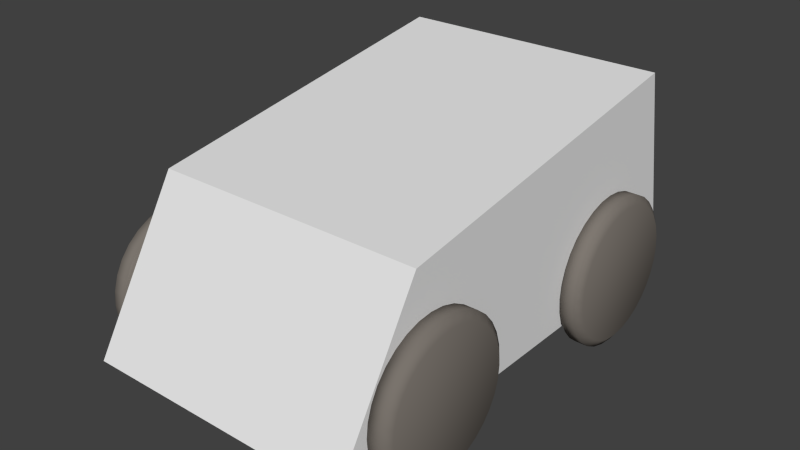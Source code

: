 # Source: carTest.blend  (saved by Blender 2.69.0; exported with 4.5.12 LTS)
import bpy
from mathutils import Matrix  # noqa: F401  (used for matrix-valued properties, if any)

bpy.ops.wm.read_factory_settings(use_empty=True)
scene = bpy.context.scene
scene.name = 'Scene'

# ---- collections
col_collection_1 = bpy.data.collections.new('Collection 1'); scene.collection.children.link(col_collection_1)

# ---- materials (node trees are filled in below, after node groups)
mat_material_001 = bpy.data.materials.new('Material.001')
mat_material_001.alpha_threshold = 0.0
mat_material_001.use_transparent_shadow = False
mat_material_001.diffuse_color = (0.196, 0.1747, 0.1539, 1.0)
mat_material_001.roughness = 0.5
mat_material_001.line_color = (0.0, 0.0, 0.0, 1.0)
mat_material = bpy.data.materials.new('Material')
mat_material.alpha_threshold = 0.0
mat_material.use_transparent_shadow = False
mat_material.roughness = 0.5
mat_material.line_color = (0.0, 0.0, 0.0, 1.0)

# ---- material node trees

# ---- world
world_world = bpy.data.worlds.new('World'); scene.world = world_world
world_world.color = (0.05088, 0.05088, 0.05088)
world_world.use_sun_shadow = False
world_world.sun_shadow_jitter_overblur = 0.0
world_world.cycles.sampling_method = 'MANUAL'
world_world.cycles.sample_map_resolution = 256

# ---- meshes
me_front_left = bpy.data.meshes.new('front_left')
me_front_left.from_pydata([(1.022, -0.4098, 0.5), (1.119, -0.4098, 0.5), (1.022, -0.4202, 0.3946), (1.119, -0.4202, 0.3946), (1.022, -0.4509, 0.2933), (1.119, -0.4509, 0.2933), (1.022, -0.5008, 0.1999), (1.119, -0.5008, 0.1999), (1.022, -0.568, 0.118), (1.119, -0.568, 0.118), (1.022, -0.6499, 0.05084), (1.119, -0.6499, 0.05084), (1.022, -0.7433, 0.0009195), (1.119, -0.7433, 0.0009202), (1.022, -0.8446, -0.02982), (1.119, -0.8446, -0.02982), (1.022, -0.95, -0.0402), (1.119, -0.95, -0.0402), (1.022, -1.055, -0.02982), (1.119, -1.055, -0.02982), (1.022, -1.157, 0.0009195), (1.119, -1.157, 0.0009201), (1.022, -1.25, 0.05084), (1.119, -1.25, 0.05084), (1.022, -1.332, 0.118), (1.119, -1.332, 0.118), (1.022, -1.399, 0.1999), (1.119, -1.399, 0.1999), (1.022, -1.449, 0.2933), (1.119, -1.449, 0.2933), (1.022, -1.48, 0.3946), (1.119, -1.48, 0.3946), (1.022, -1.49, 0.5), (1.119, -1.49, 0.5), (1.022, -1.48, 0.6054), (1.119, -1.48, 0.6054), (1.022, -1.449, 0.7067), (1.119, -1.449, 0.7067), (1.022, -1.399, 0.8001), (1.119, -1.399, 0.8001), (1.022, -1.332, 0.882), (1.119, -1.332, 0.882), (1.022, -1.25, 0.9492), (1.119, -1.25, 0.9492), (1.022, -1.157, 0.9991), (1.119, -1.157, 0.9991), (1.022, -1.055, 1.03), (1.119, -1.055, 1.03), (1.022, -0.95, 1.04), (1.119, -0.95, 1.04), (1.022, -0.8446, 1.03), (1.119, -0.8446, 1.03), (1.022, -0.7433, 0.9991), (1.119, -0.7433, 0.9991), (1.022, -0.6499, 0.9492), (1.119, -0.6499, 0.9492), (1.022, -0.568, 0.882), (1.119, -0.568, 0.882), (1.022, -0.5008, 0.8001), (1.119, -0.5008, 0.8001), (1.022, -0.4509, 0.7067), (1.119, -0.4509, 0.7067), (1.022, -0.4202, 0.6054), (1.119, -0.4202, 0.6054), (1.159, -0.4662, 0.5), (1.159, -0.4755, 0.4056), (1.159, -0.5031, 0.3149), (1.159, -0.5478, 0.2312), (1.159, -0.6079, 0.1579), (1.159, -0.6812, 0.09776), (1.159, -0.7649, 0.05305), (1.159, -0.8556, 0.02552), (1.159, -0.95, 0.01623), (1.159, -1.044, 0.02552), (1.159, -1.135, 0.05305), (1.159, -1.219, 0.09776), (1.159, -1.292, 0.1579), (1.159, -1.352, 0.2312), (1.159, -1.397, 0.3149), (1.159, -1.424, 0.4056), (1.159, -1.434, 0.5), (1.159, -1.424, 0.5944), (1.159, -1.397, 0.6851), (1.159, -1.352, 0.7688), (1.159, -1.292, 0.8421), (1.159, -1.219, 0.9022), (1.159, -1.135, 0.9469), (1.159, -1.044, 0.9745), (1.159, -0.95, 0.9838), (1.159, -0.8556, 0.9745), (1.159, -0.7649, 0.9469), (1.159, -0.6812, 0.9022), (1.159, -0.6079, 0.8421), (1.159, -0.5478, 0.7688), (1.159, -0.5031, 0.6851), (1.159, -0.4755, 0.5944)], [], [(0, 1, 3, 2), (2, 3, 5, 4), (4, 5, 7, 6), (6, 7, 9, 8), (8, 9, 11, 10), (10, 11, 13, 12), (12, 13, 15, 14), (14, 15, 17, 16), (16, 17, 19, 18), (18, 19, 21, 20), (20, 21, 23, 22), (22, 23, 25, 24), (24, 25, 27, 26), (26, 27, 29, 28), (28, 29, 31, 30), (30, 31, 33, 32), (32, 33, 35, 34), (34, 35, 37, 36), (36, 37, 39, 38), (38, 39, 41, 40), (40, 41, 43, 42), (42, 43, 45, 44), (44, 45, 47, 46), (46, 47, 49, 48), (48, 49, 51, 50), (50, 51, 53, 52), (52, 53, 55, 54), (54, 55, 57, 56), (56, 57, 59, 58), (58, 59, 61, 60), (59, 57, 92, 93), (62, 63, 1, 0), (60, 61, 63, 62), (0, 2, 4, 6, 8, 10, 12, 14, 16, 18, 20, 22, 24, 26, 28, 30, 32, 34, 36, 38, 40, 42, 44, 46, 48, 50, 52, 54, 56, 58, 60, 62), (65, 64, 95, 94, 93, 92, 91, 90, 89, 88, 87, 86, 85, 84, 83, 82, 81, 80, 79, 78, 77, 76, 75, 74, 73, 72, 71, 70, 69, 68, 67, 66), (37, 35, 81, 82), (15, 13, 70, 71), (1, 63, 95, 64), (43, 41, 84, 85), (21, 19, 73, 74), (49, 47, 87, 88), (5, 3, 65, 66), (27, 25, 76, 77), (55, 53, 90, 91), (11, 9, 68, 69), (33, 31, 79, 80), (61, 59, 93, 94), (39, 37, 82, 83), (3, 1, 64, 65), (17, 15, 71, 72), (45, 43, 85, 86), (23, 21, 74, 75), (51, 49, 88, 89), (7, 5, 66, 67), (29, 27, 77, 78), (57, 55, 91, 92), (35, 33, 80, 81), (13, 11, 69, 70), (63, 61, 94, 95), (41, 39, 83, 84), (19, 17, 72, 73), (47, 45, 86, 87), (25, 23, 75, 76), (53, 51, 89, 90), (9, 7, 67, 68), (31, 29, 78, 79)])
me_front_left.polygons.foreach_set('use_smooth', [True] * 66)
me_front_left.materials.append(mat_material_001)
me_front_left.use_remesh_preserve_volume = False
me_front_left.use_remesh_preserve_attributes = False
me_front_left.use_mirror_vertex_groups = False
me_front_left.update()
me_cube = bpy.data.meshes.new('Cube')
me_cube.from_pydata([(1.0, 1.737, 0.2415), (1.0, -1.711, 0.2415), (-1.0, -1.711, 0.2415), (-1.0, 1.737, 0.2415), (1.0, 1.447, 1.751), (1.0, -1.053, 1.345), (-1.0, -1.053, 1.345), (-1.0, 1.447, 1.751)], [], [(0, 1, 2, 3), (4, 7, 6, 5), (0, 4, 5, 1), (1, 5, 6, 2), (2, 6, 7, 3), (4, 0, 3, 7)])
me_cube.materials.append(mat_material)
me_cube.use_remesh_preserve_volume = False
me_cube.use_remesh_preserve_attributes = False
me_cube.use_mirror_vertex_groups = False
me_cube.update()
me_rear_left = bpy.data.meshes.new('rear_left')
me_rear_left.from_pydata([(1.022, 1.49, 0.5), (1.119, 1.49, 0.5), (1.022, 1.48, 0.3946), (1.119, 1.48, 0.3946), (1.022, 1.449, 0.2933), (1.119, 1.449, 0.2933), (1.022, 1.399, 0.1999), (1.119, 1.399, 0.1999), (1.022, 1.332, 0.118), (1.119, 1.332, 0.118), (1.022, 1.25, 0.05084), (1.119, 1.25, 0.05084), (1.022, 1.157, 0.0009213), (1.119, 1.157, 0.000922), (1.022, 1.055, -0.02982), (1.119, 1.055, -0.02982), (1.022, 0.95, -0.0402), (1.119, 0.95, -0.0402), (1.022, 0.8446, -0.02982), (1.119, 0.8446, -0.02982), (1.022, 0.7433, 0.0009213), (1.119, 0.7433, 0.0009219), (1.022, 0.6499, 0.05084), (1.119, 0.6499, 0.05084), (1.022, 0.568, 0.118), (1.119, 0.568, 0.118), (1.022, 0.5008, 0.1999), (1.119, 0.5008, 0.1999), (1.022, 0.4509, 0.2933), (1.119, 0.4509, 0.2933), (1.022, 0.4202, 0.3946), (1.119, 0.4202, 0.3946), (1.022, 0.4098, 0.5), (1.119, 0.4098, 0.5), (1.022, 0.4202, 0.6054), (1.119, 0.4202, 0.6054), (1.022, 0.4509, 0.7067), (1.119, 0.4509, 0.7067), (1.022, 0.5008, 0.8001), (1.119, 0.5008, 0.8001), (1.022, 0.568, 0.882), (1.119, 0.568, 0.882), (1.022, 0.6499, 0.9492), (1.119, 0.6499, 0.9492), (1.022, 0.7433, 0.9991), (1.119, 0.7433, 0.9991), (1.022, 0.8446, 1.03), (1.119, 0.8446, 1.03), (1.022, 0.95, 1.04), (1.119, 0.95, 1.04), (1.022, 1.055, 1.03), (1.119, 1.055, 1.03), (1.022, 1.157, 0.9991), (1.119, 1.157, 0.9991), (1.022, 1.25, 0.9492), (1.119, 1.25, 0.9492), (1.022, 1.332, 0.882), (1.119, 1.332, 0.882), (1.022, 1.399, 0.8001), (1.119, 1.399, 0.8001), (1.022, 1.449, 0.7067), (1.119, 1.449, 0.7067), (1.022, 1.48, 0.6054), (1.119, 1.48, 0.6054), (1.159, 1.434, 0.5), (1.159, 1.424, 0.4056), (1.159, 1.397, 0.3149), (1.159, 1.352, 0.2312), (1.159, 1.292, 0.1579), (1.159, 1.219, 0.09776), (1.159, 1.135, 0.05306), (1.159, 1.044, 0.02553), (1.159, 0.95, 0.01623), (1.159, 0.8556, 0.02553), (1.159, 0.7649, 0.05306), (1.159, 0.6812, 0.09776), (1.159, 0.6079, 0.1579), (1.159, 0.5478, 0.2312), (1.159, 0.5031, 0.3149), (1.159, 0.4755, 0.4056), (1.159, 0.4662, 0.5), (1.159, 0.4755, 0.5944), (1.159, 0.5031, 0.6851), (1.159, 0.5478, 0.7688), (1.159, 0.6079, 0.8421), (1.159, 0.6812, 0.9022), (1.159, 0.7649, 0.9469), (1.159, 0.8556, 0.9745), (1.159, 0.95, 0.9838), (1.159, 1.044, 0.9745), (1.159, 1.135, 0.9469), (1.159, 1.219, 0.9022), (1.159, 1.292, 0.8421), (1.159, 1.352, 0.7688), (1.159, 1.397, 0.6851), (1.159, 1.424, 0.5944)], [], [(0, 1, 3, 2), (2, 3, 5, 4), (4, 5, 7, 6), (6, 7, 9, 8), (8, 9, 11, 10), (10, 11, 13, 12), (12, 13, 15, 14), (14, 15, 17, 16), (16, 17, 19, 18), (18, 19, 21, 20), (20, 21, 23, 22), (22, 23, 25, 24), (24, 25, 27, 26), (26, 27, 29, 28), (28, 29, 31, 30), (30, 31, 33, 32), (32, 33, 35, 34), (34, 35, 37, 36), (36, 37, 39, 38), (38, 39, 41, 40), (40, 41, 43, 42), (42, 43, 45, 44), (44, 45, 47, 46), (46, 47, 49, 48), (48, 49, 51, 50), (50, 51, 53, 52), (52, 53, 55, 54), (54, 55, 57, 56), (56, 57, 59, 58), (58, 59, 61, 60), (59, 57, 92, 93), (62, 63, 1, 0), (60, 61, 63, 62), (0, 2, 4, 6, 8, 10, 12, 14, 16, 18, 20, 22, 24, 26, 28, 30, 32, 34, 36, 38, 40, 42, 44, 46, 48, 50, 52, 54, 56, 58, 60, 62), (65, 64, 95, 94, 93, 92, 91, 90, 89, 88, 87, 86, 85, 84, 83, 82, 81, 80, 79, 78, 77, 76, 75, 74, 73, 72, 71, 70, 69, 68, 67, 66), (37, 35, 81, 82), (15, 13, 70, 71), (1, 63, 95, 64), (43, 41, 84, 85), (21, 19, 73, 74), (49, 47, 87, 88), (5, 3, 65, 66), (27, 25, 76, 77), (55, 53, 90, 91), (11, 9, 68, 69), (33, 31, 79, 80), (61, 59, 93, 94), (39, 37, 82, 83), (3, 1, 64, 65), (17, 15, 71, 72), (45, 43, 85, 86), (23, 21, 74, 75), (51, 49, 88, 89), (7, 5, 66, 67), (29, 27, 77, 78), (57, 55, 91, 92), (35, 33, 80, 81), (13, 11, 69, 70), (63, 61, 94, 95), (41, 39, 83, 84), (19, 17, 72, 73), (47, 45, 86, 87), (25, 23, 75, 76), (53, 51, 89, 90), (9, 7, 67, 68), (31, 29, 78, 79)])
me_rear_left.polygons.foreach_set('use_smooth', [True] * 66)
me_rear_left.materials.append(mat_material_001)
me_rear_left.use_remesh_preserve_volume = False
me_rear_left.use_remesh_preserve_attributes = False
me_rear_left.use_mirror_vertex_groups = False
me_rear_left.update()
me_front_right = bpy.data.meshes.new('front_right')
me_front_right.from_pydata([(-1.022, -1.49, 0.5), (-1.119, -1.49, 0.5), (-1.022, -1.48, 0.3946), (-1.119, -1.48, 0.3946), (-1.022, -1.449, 0.2933), (-1.119, -1.449, 0.2933), (-1.022, -1.399, 0.1999), (-1.119, -1.399, 0.1999), (-1.022, -1.332, 0.118), (-1.119, -1.332, 0.118), (-1.022, -1.25, 0.05084), (-1.119, -1.25, 0.05084), (-1.022, -1.157, 0.000921), (-1.119, -1.157, 0.0009218), (-1.022, -1.055, -0.02982), (-1.119, -1.055, -0.02982), (-1.022, -0.95, -0.0402), (-1.119, -0.95, -0.0402), (-1.022, -0.8446, -0.02982), (-1.119, -0.8446, -0.02982), (-1.022, -0.7433, 0.000921), (-1.119, -0.7433, 0.0009218), (-1.022, -0.6499, 0.05084), (-1.119, -0.6499, 0.05084), (-1.022, -0.568, 0.118), (-1.119, -0.568, 0.118), (-1.022, -0.5008, 0.1999), (-1.119, -0.5008, 0.1999), (-1.022, -0.4509, 0.2933), (-1.119, -0.4509, 0.2933), (-1.022, -0.4202, 0.3946), (-1.119, -0.4202, 0.3946), (-1.022, -0.4098, 0.5), (-1.119, -0.4098, 0.5), (-1.022, -0.4202, 0.6054), (-1.119, -0.4202, 0.6054), (-1.022, -0.4509, 0.7067), (-1.119, -0.4509, 0.7067), (-1.022, -0.5008, 0.8001), (-1.119, -0.5008, 0.8001), (-1.022, -0.568, 0.882), (-1.119, -0.568, 0.882), (-1.022, -0.6499, 0.9492), (-1.119, -0.6499, 0.9492), (-1.022, -0.7433, 0.9991), (-1.119, -0.7433, 0.9991), (-1.022, -0.8446, 1.03), (-1.119, -0.8446, 1.03), (-1.022, -0.95, 1.04), (-1.119, -0.95, 1.04), (-1.022, -1.055, 1.03), (-1.119, -1.055, 1.03), (-1.022, -1.157, 0.9991), (-1.119, -1.157, 0.9991), (-1.022, -1.25, 0.9492), (-1.119, -1.25, 0.9492), (-1.022, -1.332, 0.882), (-1.119, -1.332, 0.882), (-1.022, -1.399, 0.8001), (-1.119, -1.399, 0.8001), (-1.022, -1.449, 0.7067), (-1.119, -1.449, 0.7067), (-1.022, -1.48, 0.6054), (-1.119, -1.48, 0.6054), (-1.159, -1.434, 0.5), (-1.159, -1.424, 0.4056), (-1.159, -1.397, 0.3149), (-1.159, -1.352, 0.2312), (-1.159, -1.292, 0.1579), (-1.159, -1.219, 0.09776), (-1.159, -1.135, 0.05306), (-1.159, -1.044, 0.02553), (-1.159, -0.95, 0.01623), (-1.159, -0.8556, 0.02553), (-1.159, -0.7649, 0.05306), (-1.159, -0.6812, 0.09776), (-1.159, -0.6079, 0.1579), (-1.159, -0.5478, 0.2312), (-1.159, -0.5031, 0.3149), (-1.159, -0.4755, 0.4056), (-1.159, -0.4662, 0.5), (-1.159, -0.4755, 0.5944), (-1.159, -0.5031, 0.6851), (-1.159, -0.5478, 0.7688), (-1.159, -0.6079, 0.8421), (-1.159, -0.6812, 0.9022), (-1.159, -0.7649, 0.9469), (-1.159, -0.8556, 0.9745), (-1.159, -0.95, 0.9838), (-1.159, -1.044, 0.9745), (-1.159, -1.135, 0.9469), (-1.159, -1.219, 0.9022), (-1.159, -1.292, 0.8421), (-1.159, -1.352, 0.7688), (-1.159, -1.397, 0.6851), (-1.159, -1.424, 0.5944)], [], [(0, 1, 3, 2), (2, 3, 5, 4), (4, 5, 7, 6), (6, 7, 9, 8), (8, 9, 11, 10), (10, 11, 13, 12), (12, 13, 15, 14), (14, 15, 17, 16), (16, 17, 19, 18), (18, 19, 21, 20), (20, 21, 23, 22), (22, 23, 25, 24), (24, 25, 27, 26), (26, 27, 29, 28), (28, 29, 31, 30), (30, 31, 33, 32), (32, 33, 35, 34), (34, 35, 37, 36), (36, 37, 39, 38), (38, 39, 41, 40), (40, 41, 43, 42), (42, 43, 45, 44), (44, 45, 47, 46), (46, 47, 49, 48), (48, 49, 51, 50), (50, 51, 53, 52), (52, 53, 55, 54), (54, 55, 57, 56), (56, 57, 59, 58), (58, 59, 61, 60), (59, 57, 92, 93), (62, 63, 1, 0), (60, 61, 63, 62), (0, 2, 4, 6, 8, 10, 12, 14, 16, 18, 20, 22, 24, 26, 28, 30, 32, 34, 36, 38, 40, 42, 44, 46, 48, 50, 52, 54, 56, 58, 60, 62), (65, 64, 95, 94, 93, 92, 91, 90, 89, 88, 87, 86, 85, 84, 83, 82, 81, 80, 79, 78, 77, 76, 75, 74, 73, 72, 71, 70, 69, 68, 67, 66), (37, 35, 81, 82), (15, 13, 70, 71), (1, 63, 95, 64), (43, 41, 84, 85), (21, 19, 73, 74), (49, 47, 87, 88), (5, 3, 65, 66), (27, 25, 76, 77), (55, 53, 90, 91), (11, 9, 68, 69), (33, 31, 79, 80), (61, 59, 93, 94), (39, 37, 82, 83), (3, 1, 64, 65), (17, 15, 71, 72), (45, 43, 85, 86), (23, 21, 74, 75), (51, 49, 88, 89), (7, 5, 66, 67), (29, 27, 77, 78), (57, 55, 91, 92), (35, 33, 80, 81), (13, 11, 69, 70), (63, 61, 94, 95), (41, 39, 83, 84), (19, 17, 72, 73), (47, 45, 86, 87), (25, 23, 75, 76), (53, 51, 89, 90), (9, 7, 67, 68), (31, 29, 78, 79)])
me_front_right.polygons.foreach_set('use_smooth', [True] * 66)
me_front_right.materials.append(mat_material_001)
me_front_right.use_remesh_preserve_volume = False
me_front_right.use_remesh_preserve_attributes = False
me_front_right.use_mirror_vertex_groups = False
me_front_right.update()
me_rear_right = bpy.data.meshes.new('rear_right')
me_rear_right.from_pydata([(-1.022, 1.49, 0.5), (-1.119, 1.49, 0.5), (-1.022, 1.48, 0.6054), (-1.119, 1.48, 0.6054), (-1.022, 1.449, 0.7067), (-1.119, 1.449, 0.7067), (-1.022, 1.399, 0.8001), (-1.119, 1.399, 0.8001), (-1.022, 1.332, 0.882), (-1.119, 1.332, 0.882), (-1.022, 1.25, 0.9492), (-1.119, 1.25, 0.9492), (-1.022, 1.157, 0.9991), (-1.119, 1.157, 0.9991), (-1.022, 1.055, 1.03), (-1.119, 1.055, 1.03), (-1.022, 0.95, 1.04), (-1.119, 0.95, 1.04), (-1.022, 0.8446, 1.03), (-1.119, 0.8446, 1.03), (-1.022, 0.7433, 0.9991), (-1.119, 0.7433, 0.9991), (-1.022, 0.6499, 0.9492), (-1.119, 0.6499, 0.9492), (-1.022, 0.568, 0.882), (-1.119, 0.568, 0.882), (-1.022, 0.5008, 0.8001), (-1.119, 0.5008, 0.8001), (-1.022, 0.4509, 0.7067), (-1.119, 0.4509, 0.7067), (-1.022, 0.4202, 0.6054), (-1.119, 0.4202, 0.6054), (-1.022, 0.4098, 0.5), (-1.119, 0.4098, 0.5), (-1.022, 0.4202, 0.3946), (-1.119, 0.4202, 0.3946), (-1.022, 0.4509, 0.2933), (-1.119, 0.4509, 0.2933), (-1.022, 0.5008, 0.1999), (-1.119, 0.5008, 0.1999), (-1.022, 0.568, 0.118), (-1.119, 0.568, 0.118), (-1.022, 0.6499, 0.05084), (-1.119, 0.6499, 0.05084), (-1.022, 0.7433, 0.0009166), (-1.119, 0.7433, 0.0009162), (-1.022, 0.8446, -0.02982), (-1.119, 0.8446, -0.02982), (-1.022, 0.95, -0.0402), (-1.119, 0.95, -0.0402), (-1.022, 1.055, -0.02982), (-1.119, 1.055, -0.02982), (-1.022, 1.157, 0.0009171), (-1.119, 1.157, 0.0009166), (-1.022, 1.25, 0.05084), (-1.119, 1.25, 0.05084), (-1.022, 1.332, 0.118), (-1.119, 1.332, 0.118), (-1.022, 1.399, 0.1999), (-1.119, 1.399, 0.1999), (-1.022, 1.449, 0.2933), (-1.119, 1.449, 0.2933), (-1.022, 1.48, 0.3946), (-1.119, 1.48, 0.3946), (-1.159, 1.434, 0.5), (-1.159, 1.424, 0.5944), (-1.159, 1.397, 0.6851), (-1.159, 1.352, 0.7688), (-1.159, 1.292, 0.8421), (-1.159, 1.219, 0.9022), (-1.159, 1.135, 0.9469), (-1.159, 1.044, 0.9745), (-1.159, 0.95, 0.9838), (-1.159, 0.8556, 0.9745), (-1.159, 0.7649, 0.9469), (-1.159, 0.6812, 0.9022), (-1.159, 0.6079, 0.8421), (-1.159, 0.5478, 0.7688), (-1.159, 0.5031, 0.6851), (-1.159, 0.4755, 0.5944), (-1.159, 0.4662, 0.5), (-1.159, 0.4755, 0.4056), (-1.159, 0.5031, 0.3149), (-1.159, 0.5478, 0.2312), (-1.159, 0.6079, 0.1579), (-1.159, 0.6812, 0.09776), (-1.159, 0.7649, 0.05305), (-1.159, 0.8556, 0.02552), (-1.159, 0.95, 0.01623), (-1.159, 1.044, 0.02552), (-1.159, 1.135, 0.05305), (-1.159, 1.219, 0.09776), (-1.159, 1.292, 0.1579), (-1.159, 1.352, 0.2312), (-1.159, 1.397, 0.3149), (-1.159, 1.424, 0.4056)], [], [(0, 1, 3, 2), (2, 3, 5, 4), (4, 5, 7, 6), (6, 7, 9, 8), (8, 9, 11, 10), (10, 11, 13, 12), (12, 13, 15, 14), (14, 15, 17, 16), (16, 17, 19, 18), (18, 19, 21, 20), (20, 21, 23, 22), (22, 23, 25, 24), (24, 25, 27, 26), (26, 27, 29, 28), (28, 29, 31, 30), (30, 31, 33, 32), (32, 33, 35, 34), (34, 35, 37, 36), (36, 37, 39, 38), (38, 39, 41, 40), (40, 41, 43, 42), (42, 43, 45, 44), (44, 45, 47, 46), (46, 47, 49, 48), (48, 49, 51, 50), (50, 51, 53, 52), (52, 53, 55, 54), (54, 55, 57, 56), (56, 57, 59, 58), (58, 59, 61, 60), (59, 57, 92, 93), (62, 63, 1, 0), (60, 61, 63, 62), (0, 2, 4, 6, 8, 10, 12, 14, 16, 18, 20, 22, 24, 26, 28, 30, 32, 34, 36, 38, 40, 42, 44, 46, 48, 50, 52, 54, 56, 58, 60, 62), (65, 64, 95, 94, 93, 92, 91, 90, 89, 88, 87, 86, 85, 84, 83, 82, 81, 80, 79, 78, 77, 76, 75, 74, 73, 72, 71, 70, 69, 68, 67, 66), (37, 35, 81, 82), (15, 13, 70, 71), (1, 63, 95, 64), (43, 41, 84, 85), (21, 19, 73, 74), (49, 47, 87, 88), (5, 3, 65, 66), (27, 25, 76, 77), (55, 53, 90, 91), (11, 9, 68, 69), (33, 31, 79, 80), (61, 59, 93, 94), (39, 37, 82, 83), (3, 1, 64, 65), (17, 15, 71, 72), (45, 43, 85, 86), (23, 21, 74, 75), (51, 49, 88, 89), (7, 5, 66, 67), (29, 27, 77, 78), (57, 55, 91, 92), (35, 33, 80, 81), (13, 11, 69, 70), (63, 61, 94, 95), (41, 39, 83, 84), (19, 17, 72, 73), (47, 45, 86, 87), (25, 23, 75, 76), (53, 51, 89, 90), (9, 7, 67, 68), (31, 29, 78, 79)])
me_rear_right.polygons.foreach_set('use_smooth', [True] * 66)
me_rear_right.materials.append(mat_material_001)
me_rear_right.use_remesh_preserve_volume = False
me_rear_right.use_remesh_preserve_attributes = False
me_rear_right.use_mirror_vertex_groups = False
me_rear_right.update()

# ---- objects
ob_fl_whell = bpy.data.objects.new('FL_WHELL', me_front_left)
ob_cube = bpy.data.objects.new('Cube', me_cube)
ob_rl_whell = bpy.data.objects.new('RL_WHELL', me_rear_left)
ob_fr_whell = bpy.data.objects.new('FR_WHELL', me_front_right)
ob_rr_whell = bpy.data.objects.new('RR_WHELL', me_rear_right)

# ---- transforms, parenting, visibility, modifiers, constraints
ob_fl_whell.location = (0.0, 0.0, 0.0)
ob_fl_whell.lock_location = (True, True, True)
ob_fl_whell.lock_rotation = (False, True, False)
ob_fl_whell.lineart.crease_threshold = 0.0
ob_cube.location = (0.0, 0.0, 0.0)
ob_cube.lock_rotations_4d = False
ob_cube.empty_display_type = 'ARROWS'
ob_cube.lineart.crease_threshold = 0.0
ob_rl_whell.location = (0.0, 0.0, 0.0)
ob_rl_whell.lock_location = (True, True, True)
ob_rl_whell.lock_rotation = (False, True, False)
ob_rl_whell.lineart.crease_threshold = 0.0
ob_fr_whell.location = (0.0, 0.0, 0.0)
ob_fr_whell.lock_location = (True, True, True)
ob_fr_whell.lock_rotation = (False, True, False)
ob_fr_whell.lineart.crease_threshold = 0.0
ob_rr_whell.location = (0.0, 0.0, 0.0)
ob_rr_whell.lock_location = (True, True, True)
ob_rr_whell.lock_rotation = (False, True, False)
ob_rr_whell.lineart.crease_threshold = 0.0

# ---- collection membership
col_collection_1.objects.link(ob_fl_whell)
col_collection_1.objects.link(ob_cube)
col_collection_1.objects.link(ob_rl_whell)
col_collection_1.objects.link(ob_fr_whell)
col_collection_1.objects.link(ob_rr_whell)

# ---- scene / render settings (as saved in the file)
scene.frame_start = 1; scene.frame_end = 250; scene.frame_set(1)
scene.render.engine = 'BLENDER_EEVEE_NEXT'
scene.render.image_settings.compression = 90
scene.render.resolution_percentage = 50
scene.render.dither_intensity = 0.0
scene.cycles.use_denoising = False
scene.cycles.samples = 10
scene.cycles.sampling_pattern = 'TABULATED_SOBOL'
scene.cycles.light_sampling_threshold = 0.0
scene.cycles.use_adaptive_sampling = False
scene.cycles.use_light_tree = False
scene.cycles.blur_glossy = 0.0
scene.cycles.volume_bounces = 1
scene.cycles.pixel_filter_type = 'GAUSSIAN'
scene.cycles.sample_clamp_indirect = 0.0
scene.view_settings.view_transform = 'Standard'
bpy.context.view_layer.update()

# ---- added for rendering (the .blend has no active camera and no usable light): camera, sun
cam_auto = bpy.data.cameras.new('AutoCamera')
cam_auto.lens = 50.0
cam_auto.sensor_width = 36.0
cam_auto.clip_end = 1000.0
ob_auto_camera = bpy.data.objects.new('AutoCamera', cam_auto)
scene.collection.objects.link(ob_auto_camera)
ob_auto_camera.location = (4.18634, -5.01097, 4.2047)
ob_auto_camera.rotation_euler = (1.09748, -7.21219e-08, 0.694738)
scene.camera = ob_auto_camera
light_auto_sun = bpy.data.lights.new('AutoSun', 'SUN')
light_auto_sun.energy = 3.0
light_auto_sun.angle = 0.0523599
ob_auto_sun = bpy.data.objects.new('AutoSun', light_auto_sun)
scene.collection.objects.link(ob_auto_sun)
ob_auto_sun.rotation_euler = (0.872665, 0.174533, 0.523599)
bpy.context.view_layer.update()
